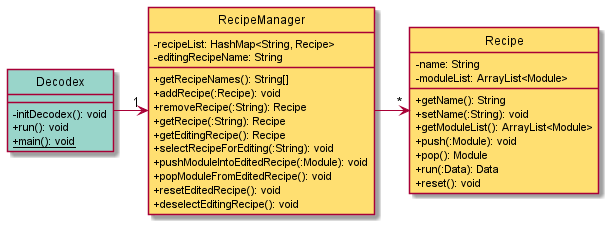

The diagram above was rendered by PlantUML. Its source (embedded in the PNG):
@startuml
skinparam classAttributeIconSize 0
hide circle

!include colors.puml

Decodex -> "1" RecipeManager
RecipeManager -> "*" Recipe

class Decodex DECODEX_COLOR {
  - initDecodex(): void
  + run(): void
  + {static} main(): void
}

class RecipeManager RECIPE_COLOR {
  - recipeList: HashMap<String, Recipe>
  - editingRecipeName: String
  + getRecipeNames(): String[]
  + addRecipe(:Recipe): void
  + removeRecipe(:String): Recipe
  + getRecipe(:String): Recipe
  + getEditingRecipe(): Recipe
  + selectRecipeForEditing(:String): void
  + pushModuleIntoEditedRecipe(:Module): void
  + popModuleFromEditedRecipe(): void
  + resetEditedRecipe(): void
  + deselectEditingRecipe(): void
}

class Recipe RECIPE_COLOR {
  - name: String
  - moduleList: ArrayList<Module>
  + getName(): String
  + setName(:String): void
  + getModuleList(): ArrayList<Module>
  + push(:Module): void
  + pop(): Module
  + run(:Data): Data
  + reset(): void
}

@enduml